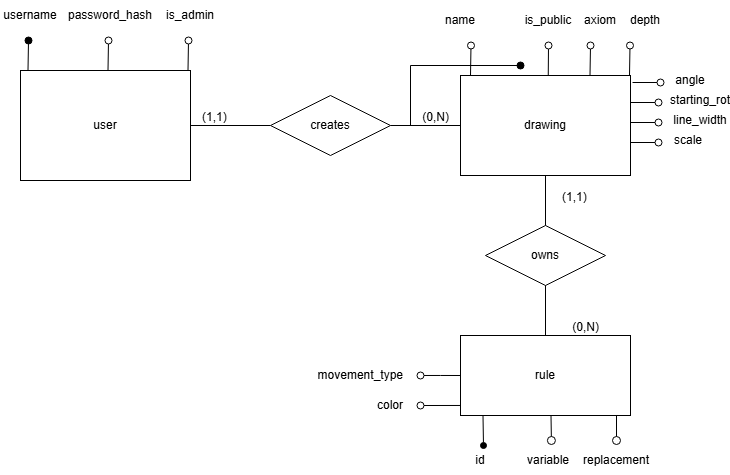

The diagram above was exported from draw.io. Its source (the exported page's mxGraphModel, read from the mxfile embedded in the PNG):
<mxGraphModel dx="978" dy="487" grid="1" gridSize="10" guides="1" tooltips="1" connect="1" arrows="1" fold="1" page="1" pageScale="1" pageWidth="850" pageHeight="1100" math="0" shadow="0">
  <root>
    <mxCell id="0" />
    <mxCell id="1" parent="0" />
    <mxCell id="kGrQqeyhpxTXS7pB8FDM-1" parent="1" style="rounded=0;whiteSpace=wrap;html=1;" value="user" vertex="1">
      <mxGeometry height="110" width="170" x="130" y="235" as="geometry" />
    </mxCell>
    <mxCell id="kGrQqeyhpxTXS7pB8FDM-2" parent="1" style="rounded=0;whiteSpace=wrap;html=1;" value="drawing" vertex="1">
      <mxGeometry height="100" width="170" x="570" y="240" as="geometry" />
    </mxCell>
    <mxCell id="kGrQqeyhpxTXS7pB8FDM-8" edge="1" parent="1" source="kGrQqeyhpxTXS7pB8FDM-13" style="endArrow=none;html=1;rounded=0;" target="kGrQqeyhpxTXS7pB8FDM-2" value="">
      <mxGeometry relative="1" as="geometry">
        <mxPoint x="320" y="289.5" as="sourcePoint" />
        <mxPoint x="480" y="289.5" as="targetPoint" />
      </mxGeometry>
    </mxCell>
    <mxCell id="kGrQqeyhpxTXS7pB8FDM-10" connectable="0" parent="kGrQqeyhpxTXS7pB8FDM-8" style="resizable=0;html=1;whiteSpace=wrap;align=right;verticalAlign=bottom;" value="(0,N)" vertex="1">
      <mxGeometry relative="1" x="1" as="geometry">
        <mxPoint x="-10" as="offset" />
      </mxGeometry>
    </mxCell>
    <mxCell id="kGrQqeyhpxTXS7pB8FDM-14" edge="1" parent="1" source="kGrQqeyhpxTXS7pB8FDM-1" style="endArrow=none;html=1;rounded=0;" target="kGrQqeyhpxTXS7pB8FDM-13" value="">
      <mxGeometry relative="1" as="geometry">
        <mxPoint x="300" y="290" as="sourcePoint" />
        <mxPoint x="570" y="290" as="targetPoint" />
      </mxGeometry>
    </mxCell>
    <mxCell id="kGrQqeyhpxTXS7pB8FDM-15" connectable="0" parent="kGrQqeyhpxTXS7pB8FDM-14" style="resizable=0;html=1;whiteSpace=wrap;align=left;verticalAlign=bottom;" value="(1,1)" vertex="1">
      <mxGeometry relative="1" x="-1" as="geometry">
        <mxPoint x="10" as="offset" />
      </mxGeometry>
    </mxCell>
    <mxCell id="kGrQqeyhpxTXS7pB8FDM-13" parent="1" style="shape=rhombus;perimeter=rhombusPerimeter;whiteSpace=wrap;html=1;align=center;" value="creates" vertex="1">
      <mxGeometry height="60" width="120" x="380" y="260" as="geometry" />
    </mxCell>
    <mxCell id="kGrQqeyhpxTXS7pB8FDM-17" parent="1" style="whiteSpace=wrap;html=1;align=center;" value="rule" vertex="1">
      <mxGeometry height="80" width="170" x="570" y="500" as="geometry" />
    </mxCell>
    <mxCell id="kGrQqeyhpxTXS7pB8FDM-22" edge="1" parent="1" source="kGrQqeyhpxTXS7pB8FDM-2" style="endArrow=none;html=1;rounded=0;entryX=0.5;entryY=0;entryDx=0;entryDy=0;" target="kGrQqeyhpxTXS7pB8FDM-17" value="">
      <mxGeometry relative="1" as="geometry">
        <mxPoint x="655" y="430" as="sourcePoint" />
        <mxPoint x="650" y="490" as="targetPoint" />
      </mxGeometry>
    </mxCell>
    <mxCell id="kGrQqeyhpxTXS7pB8FDM-23" connectable="0" parent="kGrQqeyhpxTXS7pB8FDM-22" style="resizable=0;html=1;whiteSpace=wrap;align=left;verticalAlign=bottom;" value="(1,1)" vertex="1">
      <mxGeometry relative="1" x="-1" as="geometry">
        <mxPoint x="15" y="30" as="offset" />
      </mxGeometry>
    </mxCell>
    <mxCell id="kGrQqeyhpxTXS7pB8FDM-24" connectable="0" parent="kGrQqeyhpxTXS7pB8FDM-22" style="resizable=0;html=1;whiteSpace=wrap;align=right;verticalAlign=bottom;" value="(0,N)" vertex="1">
      <mxGeometry relative="1" x="1" as="geometry">
        <mxPoint x="55" as="offset" />
      </mxGeometry>
    </mxCell>
    <mxCell id="kGrQqeyhpxTXS7pB8FDM-28" parent="1" style="shape=rhombus;perimeter=rhombusPerimeter;whiteSpace=wrap;html=1;align=center;" value="owns" vertex="1">
      <mxGeometry height="60" width="120" x="595" y="390" as="geometry" />
    </mxCell>
    <mxCell id="kGrQqeyhpxTXS7pB8FDM-33" edge="1" parent="1" style="edgeStyle=orthogonalEdgeStyle;rounded=0;orthogonalLoop=1;jettySize=auto;html=1;exitX=0.25;exitY=1;exitDx=0;exitDy=0;endArrow=circle;endFill=0;endSize=3;">
      <mxGeometry relative="1" as="geometry">
        <mxPoint x="728.5" y="580" as="sourcePoint" />
        <mxPoint x="726" y="610" as="targetPoint" />
      </mxGeometry>
    </mxCell>
    <mxCell id="kGrQqeyhpxTXS7pB8FDM-34" parent="1" style="text;html=1;whiteSpace=wrap;strokeColor=none;fillColor=none;align=center;verticalAlign=middle;rounded=0;" value="replacement" vertex="1">
      <mxGeometry height="30" width="60" x="696" y="610" as="geometry" />
    </mxCell>
    <mxCell id="kGrQqeyhpxTXS7pB8FDM-35" edge="1" parent="1" style="edgeStyle=orthogonalEdgeStyle;rounded=0;orthogonalLoop=1;jettySize=auto;html=1;exitX=0.25;exitY=1;exitDx=0;exitDy=0;endArrow=circle;endFill=0;endSize=3;">
      <mxGeometry relative="1" as="geometry">
        <mxPoint x="660.5" y="580" as="sourcePoint" />
        <mxPoint x="661" y="610" as="targetPoint" />
      </mxGeometry>
    </mxCell>
    <mxCell id="kGrQqeyhpxTXS7pB8FDM-36" parent="1" style="text;html=1;whiteSpace=wrap;strokeColor=none;fillColor=none;align=center;verticalAlign=middle;rounded=0;" value="variable" vertex="1">
      <mxGeometry height="30" width="60" x="628" y="610" as="geometry" />
    </mxCell>
    <mxCell id="kGrQqeyhpxTXS7pB8FDM-39" parent="1" style="text;html=1;whiteSpace=wrap;strokeColor=none;fillColor=none;align=center;verticalAlign=middle;rounded=0;" value="name" vertex="1">
      <mxGeometry height="30" width="60" x="540" y="170" as="geometry" />
    </mxCell>
    <mxCell id="kGrQqeyhpxTXS7pB8FDM-40" edge="1" parent="1" style="edgeStyle=none;orthogonalLoop=1;jettySize=auto;html=1;rounded=0;endArrow=oval;endFill=1;endSize=7;exitX=0.75;exitY=0;exitDx=0;exitDy=0;" value="">
      <mxGeometry relative="1" width="100" as="geometry">
        <Array as="points" />
        <mxPoint x="137.5" y="235" as="sourcePoint" />
        <mxPoint x="138" y="205" as="targetPoint" />
      </mxGeometry>
    </mxCell>
    <mxCell id="kGrQqeyhpxTXS7pB8FDM-41" parent="1" style="text;html=1;whiteSpace=wrap;strokeColor=none;fillColor=none;align=center;verticalAlign=middle;rounded=0;" value="username" vertex="1">
      <mxGeometry height="30" width="60" x="110" y="165" as="geometry" />
    </mxCell>
    <mxCell id="kGrQqeyhpxTXS7pB8FDM-44" edge="1" parent="1" style="edgeStyle=none;orthogonalLoop=1;jettySize=auto;html=1;rounded=0;endArrow=oval;endFill=0;endSize=7;exitX=0.75;exitY=0;exitDx=0;exitDy=0;" value="">
      <mxGeometry relative="1" width="100" as="geometry">
        <Array as="points" />
        <mxPoint x="217.5" y="235" as="sourcePoint" />
        <mxPoint x="218" y="205" as="targetPoint" />
      </mxGeometry>
    </mxCell>
    <mxCell id="kGrQqeyhpxTXS7pB8FDM-45" parent="1" style="text;html=1;whiteSpace=wrap;strokeColor=none;fillColor=none;align=center;verticalAlign=middle;rounded=0;" value="password_hash" vertex="1">
      <mxGeometry height="30" width="60" x="190" y="165" as="geometry" />
    </mxCell>
    <mxCell id="kGrQqeyhpxTXS7pB8FDM-48" edge="1" parent="1" style="edgeStyle=none;orthogonalLoop=1;jettySize=auto;html=1;rounded=0;endArrow=none;endFill=0;endSize=7;" value="">
      <mxGeometry relative="1" width="100" as="geometry">
        <Array as="points" />
        <mxPoint x="520" y="290" as="sourcePoint" />
        <mxPoint x="520" y="230" as="targetPoint" />
      </mxGeometry>
    </mxCell>
    <mxCell id="kGrQqeyhpxTXS7pB8FDM-49" edge="1" parent="1" style="edgeStyle=none;orthogonalLoop=1;jettySize=auto;html=1;rounded=0;endArrow=oval;endFill=1;endSize=7;" value="">
      <mxGeometry relative="1" width="100" as="geometry">
        <Array as="points" />
        <mxPoint x="520" y="230" as="sourcePoint" />
        <mxPoint x="630" y="230" as="targetPoint" />
      </mxGeometry>
    </mxCell>
    <mxCell id="kGrQqeyhpxTXS7pB8FDM-50" edge="1" parent="1" style="edgeStyle=none;orthogonalLoop=1;jettySize=auto;html=1;rounded=0;endArrow=oval;endFill=0;endSize=7;exitX=0.75;exitY=0;exitDx=0;exitDy=0;" value="">
      <mxGeometry relative="1" width="100" as="geometry">
        <Array as="points" />
        <mxPoint x="699.5" y="240" as="sourcePoint" />
        <mxPoint x="700" y="210" as="targetPoint" />
      </mxGeometry>
    </mxCell>
    <mxCell id="kGrQqeyhpxTXS7pB8FDM-51" parent="1" style="text;html=1;whiteSpace=wrap;strokeColor=none;fillColor=none;align=center;verticalAlign=middle;rounded=0;" value="axiom" vertex="1">
      <mxGeometry height="30" width="60" x="680" y="170" as="geometry" />
    </mxCell>
    <mxCell id="kGrQqeyhpxTXS7pB8FDM-52" edge="1" parent="1" style="edgeStyle=none;orthogonalLoop=1;jettySize=auto;html=1;rounded=0;endArrow=oval;endFill=0;endSize=7;exitX=0.75;exitY=0;exitDx=0;exitDy=0;" value="">
      <mxGeometry relative="1" width="100" as="geometry">
        <Array as="points" />
        <mxPoint x="739" y="240" as="sourcePoint" />
        <mxPoint x="739.5" y="210" as="targetPoint" />
      </mxGeometry>
    </mxCell>
    <mxCell id="kGrQqeyhpxTXS7pB8FDM-53" parent="1" style="text;html=1;whiteSpace=wrap;strokeColor=none;fillColor=none;align=center;verticalAlign=middle;rounded=0;" value="depth" vertex="1">
      <mxGeometry height="30" width="60" x="725" y="170" as="geometry" />
    </mxCell>
    <mxCell id="kGrQqeyhpxTXS7pB8FDM-54" edge="1" parent="1" style="edgeStyle=none;orthogonalLoop=1;jettySize=auto;html=1;rounded=0;endArrow=oval;endFill=0;endSize=7;exitX=1.012;exitY=0.17;exitDx=0;exitDy=0;exitPerimeter=0;" value="">
      <mxGeometry relative="1" width="100" as="geometry">
        <Array as="points" />
        <mxPoint x="742.04" y="247" as="sourcePoint" />
        <mxPoint x="770" y="247" as="targetPoint" />
      </mxGeometry>
    </mxCell>
    <mxCell id="kGrQqeyhpxTXS7pB8FDM-55" parent="1" style="text;html=1;whiteSpace=wrap;strokeColor=none;fillColor=none;align=center;verticalAlign=middle;rounded=0;" value="angle" vertex="1">
      <mxGeometry height="30" width="60" x="770" y="230" as="geometry" />
    </mxCell>
    <mxCell id="kGrQqeyhpxTXS7pB8FDM-56" edge="1" parent="1" style="edgeStyle=none;orthogonalLoop=1;jettySize=auto;html=1;rounded=0;endArrow=oval;endFill=0;endSize=7;exitX=1.012;exitY=0.17;exitDx=0;exitDy=0;exitPerimeter=0;" value="">
      <mxGeometry relative="1" width="100" as="geometry">
        <Array as="points" />
        <mxPoint x="740" y="267" as="sourcePoint" />
        <mxPoint x="768" y="267" as="targetPoint" />
      </mxGeometry>
    </mxCell>
    <mxCell id="kGrQqeyhpxTXS7pB8FDM-57" parent="1" style="text;html=1;whiteSpace=wrap;strokeColor=none;fillColor=none;align=center;verticalAlign=middle;rounded=0;" value="starting_rot" vertex="1">
      <mxGeometry height="30" width="60" x="780" y="250" as="geometry" />
    </mxCell>
    <mxCell id="kGrQqeyhpxTXS7pB8FDM-58" edge="1" parent="1" style="edgeStyle=none;orthogonalLoop=1;jettySize=auto;html=1;rounded=0;endArrow=oval;endFill=0;endSize=7;exitX=1.012;exitY=0.17;exitDx=0;exitDy=0;exitPerimeter=0;" value="">
      <mxGeometry relative="1" width="100" as="geometry">
        <Array as="points" />
        <mxPoint x="740" y="287" as="sourcePoint" />
        <mxPoint x="768" y="287" as="targetPoint" />
      </mxGeometry>
    </mxCell>
    <mxCell id="kGrQqeyhpxTXS7pB8FDM-59" parent="1" style="text;html=1;whiteSpace=wrap;strokeColor=none;fillColor=none;align=center;verticalAlign=middle;rounded=0;" value="line_width" vertex="1">
      <mxGeometry height="30" width="60" x="780" y="270" as="geometry" />
    </mxCell>
    <mxCell id="kGrQqeyhpxTXS7pB8FDM-60" edge="1" parent="1" style="edgeStyle=none;orthogonalLoop=1;jettySize=auto;html=1;rounded=0;endArrow=oval;endFill=0;endSize=7;exitX=1.012;exitY=0.17;exitDx=0;exitDy=0;exitPerimeter=0;" value="">
      <mxGeometry relative="1" width="100" as="geometry">
        <Array as="points" />
        <mxPoint x="740" y="307" as="sourcePoint" />
        <mxPoint x="768" y="307" as="targetPoint" />
      </mxGeometry>
    </mxCell>
    <mxCell id="kGrQqeyhpxTXS7pB8FDM-61" parent="1" style="text;html=1;whiteSpace=wrap;strokeColor=none;fillColor=none;align=center;verticalAlign=middle;rounded=0;" value="scale" vertex="1">
      <mxGeometry height="30" width="60" x="768" y="290" as="geometry" />
    </mxCell>
    <mxCell id="kGrQqeyhpxTXS7pB8FDM-62" edge="1" parent="1" style="edgeStyle=none;orthogonalLoop=1;jettySize=auto;html=1;rounded=0;endArrow=oval;endFill=0;endSize=7;exitX=0.75;exitY=0;exitDx=0;exitDy=0;" value="">
      <mxGeometry relative="1" width="100" as="geometry">
        <Array as="points" />
        <mxPoint x="657.75" y="240" as="sourcePoint" />
        <mxPoint x="658" y="210" as="targetPoint" />
      </mxGeometry>
    </mxCell>
    <mxCell id="kGrQqeyhpxTXS7pB8FDM-63" parent="1" style="text;html=1;whiteSpace=wrap;strokeColor=none;fillColor=none;align=center;verticalAlign=middle;rounded=0;" value="is_public" vertex="1">
      <mxGeometry height="30" width="60" x="628" y="170" as="geometry" />
    </mxCell>
    <mxCell id="kGrQqeyhpxTXS7pB8FDM-65" edge="1" parent="1" style="edgeStyle=none;orthogonalLoop=1;jettySize=auto;html=1;rounded=0;endArrow=oval;endFill=0;endSize=7;exitX=0.75;exitY=0;exitDx=0;exitDy=0;" value="">
      <mxGeometry relative="1" width="100" as="geometry">
        <Array as="points" />
        <mxPoint x="580" y="240" as="sourcePoint" />
        <mxPoint x="580.5" y="210" as="targetPoint" />
      </mxGeometry>
    </mxCell>
    <mxCell id="4aav8T46GC_zPPgmmHSy-1" edge="1" parent="1" style="edgeStyle=none;orthogonalLoop=1;jettySize=auto;html=1;rounded=0;endArrow=oval;endFill=0;endSize=7;exitX=0.75;exitY=0;exitDx=0;exitDy=0;" value="">
      <mxGeometry relative="1" width="100" as="geometry">
        <Array as="points" />
        <mxPoint x="297.5" y="235" as="sourcePoint" />
        <mxPoint x="298" y="205" as="targetPoint" />
      </mxGeometry>
    </mxCell>
    <mxCell id="4aav8T46GC_zPPgmmHSy-2" parent="1" style="text;html=1;whiteSpace=wrap;strokeColor=none;fillColor=none;align=center;verticalAlign=middle;rounded=0;" value="is_admin" vertex="1">
      <mxGeometry height="30" width="60" x="270" y="165" as="geometry" />
    </mxCell>
    <mxCell id="4aav8T46GC_zPPgmmHSy-5" edge="1" parent="1" style="edgeStyle=orthogonalEdgeStyle;rounded=0;orthogonalLoop=1;jettySize=auto;html=1;exitX=0.25;exitY=1;exitDx=0;exitDy=0;endArrow=oval;endFill=1;endSize=6;">
      <mxGeometry relative="1" as="geometry">
        <mxPoint x="592.5" y="580" as="sourcePoint" />
        <mxPoint x="593" y="610" as="targetPoint" />
      </mxGeometry>
    </mxCell>
    <mxCell id="4aav8T46GC_zPPgmmHSy-6" parent="1" style="text;html=1;whiteSpace=wrap;strokeColor=none;fillColor=none;align=center;verticalAlign=middle;rounded=0;" value="id" vertex="1">
      <mxGeometry height="30" width="60" x="560" y="610" as="geometry" />
    </mxCell>
    <mxCell id="new-attr-1-edge" edge="1" parent="1" source="kGrQqeyhpxTXS7pB8FDM-17" style="edgeStyle=orthogonalEdgeStyle;rounded=0;orthogonalLoop=1;jettySize=auto;html=1;exitX=0;exitY=0.5;exitDx=0;exitDy=0;endArrow=oval;endFill=0;endSize=7;">
      <mxGeometry relative="1" as="geometry">
        <mxPoint x="530" y="540" as="targetPoint" />
      </mxGeometry>
    </mxCell>
    <mxCell id="new-attr-1-text" parent="1" style="text;html=1;whiteSpace=wrap;strokeColor=none;fillColor=none;align=right;verticalAlign=middle;rounded=0;" value="movement_type" vertex="1">
      <mxGeometry height="30" width="90" x="425" y="525" as="geometry" />
    </mxCell>
    <mxCell id="new-attr-2-edge" edge="1" parent="1" source="kGrQqeyhpxTXS7pB8FDM-17" style="edgeStyle=orthogonalEdgeStyle;rounded=0;orthogonalLoop=1;jettySize=auto;html=1;exitX=0;exitY=0.75;exitDx=0;exitDy=0;endArrow=oval;endFill=0;endSize=7;">
      <mxGeometry relative="1" as="geometry">
        <Array as="points">
          <mxPoint x="570" y="570" />
        </Array>
        <mxPoint x="530" y="570" as="targetPoint" />
      </mxGeometry>
    </mxCell>
    <mxCell id="new-attr-2-text" parent="1" style="text;html=1;whiteSpace=wrap;strokeColor=none;fillColor=none;align=right;verticalAlign=middle;rounded=0;" value="color" vertex="1">
      <mxGeometry height="30" width="60" x="455" y="555" as="geometry" />
    </mxCell>
  </root>
</mxGraphModel>